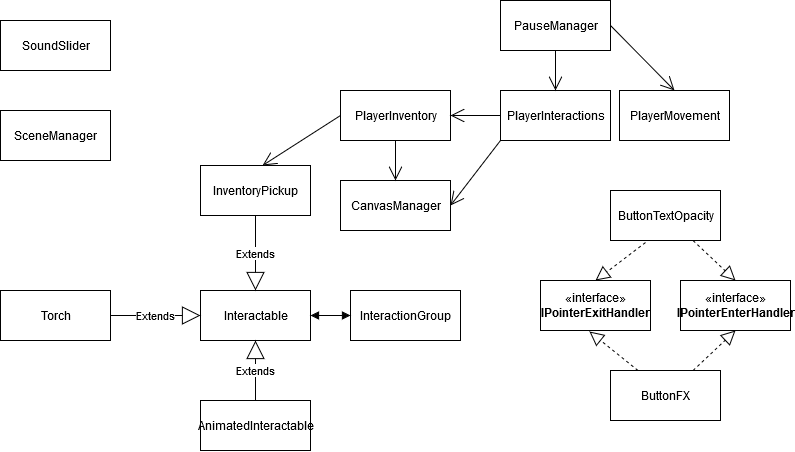

The diagram above was exported from draw.io. Its source (the exported page's mxGraphModel, read from the mxfile embedded in the PNG):
<mxGraphModel dx="1185" dy="659" grid="1" gridSize="10" guides="1" tooltips="1" connect="1" arrows="1" fold="1" page="1" pageScale="1" pageWidth="1169" pageHeight="827" math="0" shadow="0">
  <root>
    <mxCell id="0" />
    <mxCell id="1" parent="0" />
    <mxCell id="R45VIA0GbPPHLarQeqsp-1" value="«interface»&lt;br&gt;&lt;b&gt;IPointerEnterHandler&lt;/b&gt;" style="html=1;" vertex="1" parent="1">
      <mxGeometry x="850" y="480" width="110" height="50" as="geometry" />
    </mxCell>
    <mxCell id="R45VIA0GbPPHLarQeqsp-3" value="PauseManager" style="html=1;" vertex="1" parent="1">
      <mxGeometry x="670" y="200" width="110" height="50" as="geometry" />
    </mxCell>
    <mxCell id="R45VIA0GbPPHLarQeqsp-4" value="PlayerInventory" style="html=1;" vertex="1" parent="1">
      <mxGeometry x="510" y="290" width="110" height="50" as="geometry" />
    </mxCell>
    <mxCell id="R45VIA0GbPPHLarQeqsp-5" value="PlayerMovement" style="html=1;" vertex="1" parent="1">
      <mxGeometry x="789" y="290" width="110" height="50" as="geometry" />
    </mxCell>
    <mxCell id="R45VIA0GbPPHLarQeqsp-6" value="Interactable" style="html=1;" vertex="1" parent="1">
      <mxGeometry x="370" y="490" width="110" height="50" as="geometry" />
    </mxCell>
    <mxCell id="R45VIA0GbPPHLarQeqsp-9" value="PlayerInteractions" style="html=1;" vertex="1" parent="1">
      <mxGeometry x="670" y="290" width="110" height="50" as="geometry" />
    </mxCell>
    <mxCell id="R45VIA0GbPPHLarQeqsp-10" value="&lt;div&gt;AnimatedInteractable&lt;/div&gt;" style="html=1;" vertex="1" parent="1">
      <mxGeometry x="370" y="600" width="110" height="50" as="geometry" />
    </mxCell>
    <mxCell id="R45VIA0GbPPHLarQeqsp-12" value="SoundSlider" style="html=1;" vertex="1" parent="1">
      <mxGeometry x="170" y="220" width="110" height="50" as="geometry" />
    </mxCell>
    <mxCell id="R45VIA0GbPPHLarQeqsp-13" value="CanvasManager" style="html=1;" vertex="1" parent="1">
      <mxGeometry x="510" y="380" width="110" height="50" as="geometry" />
    </mxCell>
    <mxCell id="R45VIA0GbPPHLarQeqsp-14" value="ButtonTextOpacity" style="html=1;" vertex="1" parent="1">
      <mxGeometry x="780" y="390" width="110" height="50" as="geometry" />
    </mxCell>
    <mxCell id="R45VIA0GbPPHLarQeqsp-15" value="ButtonFX" style="html=1;" vertex="1" parent="1">
      <mxGeometry x="780" y="570" width="110" height="50" as="geometry" />
    </mxCell>
    <mxCell id="R45VIA0GbPPHLarQeqsp-17" value="SceneManager" style="html=1;" vertex="1" parent="1">
      <mxGeometry x="170" y="310" width="110" height="50" as="geometry" />
    </mxCell>
    <mxCell id="R45VIA0GbPPHLarQeqsp-19" value="Extends" style="endArrow=block;endSize=16;endFill=0;html=1;exitX=0.5;exitY=0;exitDx=0;exitDy=0;entryX=0.5;entryY=1;entryDx=0;entryDy=0;" edge="1" parent="1" source="R45VIA0GbPPHLarQeqsp-10" target="R45VIA0GbPPHLarQeqsp-6">
      <mxGeometry width="160" relative="1" as="geometry">
        <mxPoint x="200" y="535" as="sourcePoint" />
        <mxPoint x="360" y="535" as="targetPoint" />
      </mxGeometry>
    </mxCell>
    <mxCell id="R45VIA0GbPPHLarQeqsp-20" value="InteractionGroup" style="html=1;" vertex="1" parent="1">
      <mxGeometry x="520" y="490" width="110" height="50" as="geometry" />
    </mxCell>
    <mxCell id="R45VIA0GbPPHLarQeqsp-22" value="InventoryPickup" style="html=1;" vertex="1" parent="1">
      <mxGeometry x="370" y="365" width="110" height="50" as="geometry" />
    </mxCell>
    <mxCell id="R45VIA0GbPPHLarQeqsp-23" value="Extends" style="endArrow=block;endSize=16;endFill=0;html=1;exitX=0.5;exitY=1;exitDx=0;exitDy=0;entryX=0.5;entryY=0;entryDx=0;entryDy=0;" edge="1" parent="1" source="R45VIA0GbPPHLarQeqsp-22" target="R45VIA0GbPPHLarQeqsp-6">
      <mxGeometry width="160" relative="1" as="geometry">
        <mxPoint x="250" y="475" as="sourcePoint" />
        <mxPoint x="410" y="475" as="targetPoint" />
      </mxGeometry>
    </mxCell>
    <mxCell id="R45VIA0GbPPHLarQeqsp-24" value="Torch" style="html=1;" vertex="1" parent="1">
      <mxGeometry x="170" y="490" width="110" height="50" as="geometry" />
    </mxCell>
    <mxCell id="R45VIA0GbPPHLarQeqsp-25" value="Extends" style="endArrow=block;endSize=16;endFill=0;html=1;exitX=1;exitY=0.5;exitDx=0;exitDy=0;entryX=0;entryY=0.5;entryDx=0;entryDy=0;" edge="1" parent="1" source="R45VIA0GbPPHLarQeqsp-24" target="R45VIA0GbPPHLarQeqsp-6">
      <mxGeometry width="160" relative="1" as="geometry">
        <mxPoint x="230" y="610" as="sourcePoint" />
        <mxPoint x="390" y="610" as="targetPoint" />
      </mxGeometry>
    </mxCell>
    <mxCell id="R45VIA0GbPPHLarQeqsp-26" value="" style="endArrow=block;startArrow=block;endFill=1;startFill=1;html=1;exitX=1;exitY=0.5;exitDx=0;exitDy=0;entryX=0;entryY=0.5;entryDx=0;entryDy=0;" edge="1" parent="1" source="R45VIA0GbPPHLarQeqsp-6" target="R45VIA0GbPPHLarQeqsp-20">
      <mxGeometry width="160" relative="1" as="geometry">
        <mxPoint x="500" y="450" as="sourcePoint" />
        <mxPoint x="660" y="450" as="targetPoint" />
      </mxGeometry>
    </mxCell>
    <mxCell id="R45VIA0GbPPHLarQeqsp-27" value="" style="endArrow=open;endFill=1;endSize=12;html=1;exitX=0.5;exitY=1;exitDx=0;exitDy=0;entryX=0.5;entryY=0;entryDx=0;entryDy=0;" edge="1" parent="1" source="R45VIA0GbPPHLarQeqsp-4" target="R45VIA0GbPPHLarQeqsp-13">
      <mxGeometry width="160" relative="1" as="geometry">
        <mxPoint x="610" y="370" as="sourcePoint" />
        <mxPoint x="770" y="370" as="targetPoint" />
      </mxGeometry>
    </mxCell>
    <mxCell id="R45VIA0GbPPHLarQeqsp-28" value="" style="endArrow=open;endFill=1;endSize=12;html=1;exitX=0;exitY=0.5;exitDx=0;exitDy=0;entryX=0.564;entryY=0;entryDx=0;entryDy=0;entryPerimeter=0;" edge="1" parent="1" source="R45VIA0GbPPHLarQeqsp-4" target="R45VIA0GbPPHLarQeqsp-22">
      <mxGeometry width="160" relative="1" as="geometry">
        <mxPoint x="280" y="290" as="sourcePoint" />
        <mxPoint x="440" y="290" as="targetPoint" />
      </mxGeometry>
    </mxCell>
    <mxCell id="R45VIA0GbPPHLarQeqsp-29" value="" style="endArrow=open;endFill=1;endSize=12;html=1;exitX=1;exitY=0.5;exitDx=0;exitDy=0;entryX=0.5;entryY=0;entryDx=0;entryDy=0;" edge="1" parent="1" source="R45VIA0GbPPHLarQeqsp-3" target="R45VIA0GbPPHLarQeqsp-5">
      <mxGeometry width="160" relative="1" as="geometry">
        <mxPoint x="896.5" y="320" as="sourcePoint" />
        <mxPoint x="789" y="320" as="targetPoint" />
      </mxGeometry>
    </mxCell>
    <mxCell id="R45VIA0GbPPHLarQeqsp-30" value="" style="endArrow=open;endFill=1;endSize=12;html=1;exitX=0.5;exitY=1;exitDx=0;exitDy=0;entryX=0.5;entryY=0;entryDx=0;entryDy=0;" edge="1" parent="1" source="R45VIA0GbPPHLarQeqsp-3" target="R45VIA0GbPPHLarQeqsp-9">
      <mxGeometry width="160" relative="1" as="geometry">
        <mxPoint x="552.5" y="130" as="sourcePoint" />
        <mxPoint x="790" y="170" as="targetPoint" />
      </mxGeometry>
    </mxCell>
    <mxCell id="R45VIA0GbPPHLarQeqsp-31" value="" style="endArrow=open;endFill=1;endSize=12;html=1;exitX=0;exitY=1;exitDx=0;exitDy=0;entryX=1;entryY=0.5;entryDx=0;entryDy=0;" edge="1" parent="1" source="R45VIA0GbPPHLarQeqsp-9" target="R45VIA0GbPPHLarQeqsp-13">
      <mxGeometry width="160" relative="1" as="geometry">
        <mxPoint x="720" y="320" as="sourcePoint" />
        <mxPoint x="880" y="320" as="targetPoint" />
      </mxGeometry>
    </mxCell>
    <mxCell id="R45VIA0GbPPHLarQeqsp-32" value="" style="endArrow=open;endFill=1;endSize=12;html=1;exitX=0;exitY=0.5;exitDx=0;exitDy=0;entryX=1;entryY=0.5;entryDx=0;entryDy=0;" edge="1" parent="1" source="R45VIA0GbPPHLarQeqsp-9" target="R45VIA0GbPPHLarQeqsp-4">
      <mxGeometry width="160" relative="1" as="geometry">
        <mxPoint x="710" y="370" as="sourcePoint" />
        <mxPoint x="870" y="370" as="targetPoint" />
      </mxGeometry>
    </mxCell>
    <mxCell id="R45VIA0GbPPHLarQeqsp-34" value="«interface»&lt;br&gt;&lt;b&gt;IPointerExitHandler&lt;/b&gt;" style="html=1;" vertex="1" parent="1">
      <mxGeometry x="710" y="480" width="110" height="50" as="geometry" />
    </mxCell>
    <mxCell id="R45VIA0GbPPHLarQeqsp-35" value="" style="endArrow=block;dashed=1;endFill=0;endSize=12;html=1;exitX=0.25;exitY=0;exitDx=0;exitDy=0;entryX=0.445;entryY=1.02;entryDx=0;entryDy=0;entryPerimeter=0;" edge="1" parent="1" source="R45VIA0GbPPHLarQeqsp-15" target="R45VIA0GbPPHLarQeqsp-34">
      <mxGeometry width="160" relative="1" as="geometry">
        <mxPoint x="640" y="670" as="sourcePoint" />
        <mxPoint x="800" y="670" as="targetPoint" />
      </mxGeometry>
    </mxCell>
    <mxCell id="R45VIA0GbPPHLarQeqsp-36" value="" style="endArrow=block;dashed=1;endFill=0;endSize=12;html=1;exitX=0.75;exitY=0;exitDx=0;exitDy=0;entryX=0.5;entryY=1;entryDx=0;entryDy=0;" edge="1" parent="1" source="R45VIA0GbPPHLarQeqsp-15" target="R45VIA0GbPPHLarQeqsp-1">
      <mxGeometry width="160" relative="1" as="geometry">
        <mxPoint x="720" y="690" as="sourcePoint" />
        <mxPoint x="880" y="690" as="targetPoint" />
      </mxGeometry>
    </mxCell>
    <mxCell id="R45VIA0GbPPHLarQeqsp-38" value="" style="endArrow=block;dashed=1;endFill=0;endSize=12;html=1;exitX=0.318;exitY=1.04;exitDx=0;exitDy=0;exitPerimeter=0;entryX=0.5;entryY=0;entryDx=0;entryDy=0;" edge="1" parent="1" source="R45VIA0GbPPHLarQeqsp-14" target="R45VIA0GbPPHLarQeqsp-34">
      <mxGeometry width="160" relative="1" as="geometry">
        <mxPoint x="660" y="640" as="sourcePoint" />
        <mxPoint x="820" y="640" as="targetPoint" />
      </mxGeometry>
    </mxCell>
    <mxCell id="R45VIA0GbPPHLarQeqsp-39" value="" style="endArrow=block;dashed=1;endFill=0;endSize=12;html=1;exitX=0.75;exitY=1;exitDx=0;exitDy=0;entryX=0.5;entryY=0;entryDx=0;entryDy=0;" edge="1" parent="1" source="R45VIA0GbPPHLarQeqsp-14" target="R45VIA0GbPPHLarQeqsp-1">
      <mxGeometry width="160" relative="1" as="geometry">
        <mxPoint x="990" y="460" as="sourcePoint" />
        <mxPoint x="1150" y="460" as="targetPoint" />
      </mxGeometry>
    </mxCell>
  </root>
</mxGraphModel>